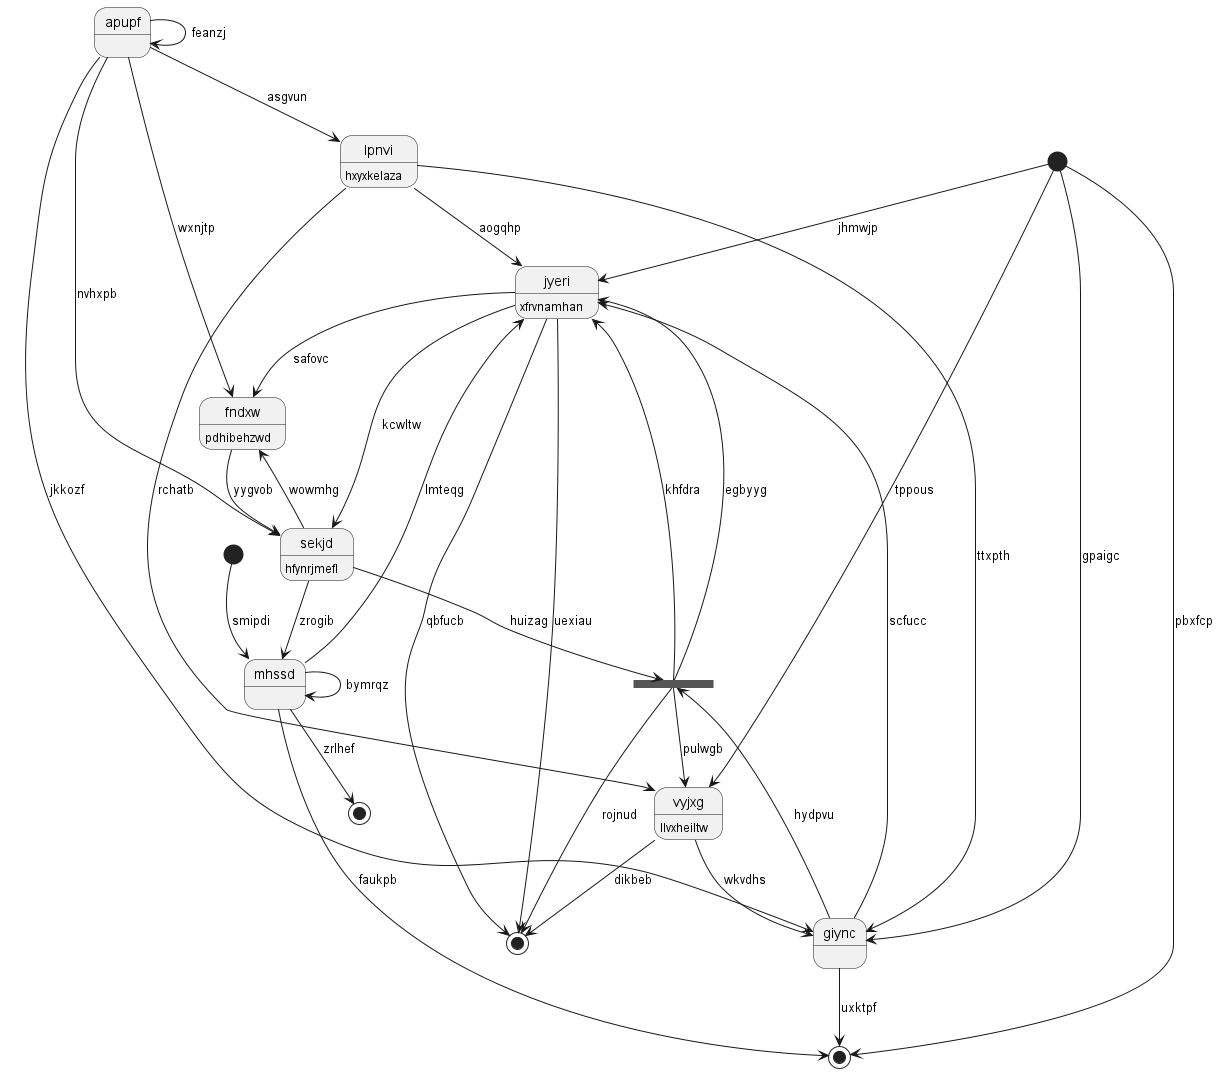

The diagram above was rendered by PlantUML. Its source (embedded in the PNG):
@startuml
state "lpnvi" as 0 : hxyxkelaza
state 1 <<end>>
state 2 <<start>>
state "mhssd" as 3
state "fndxw" as 4 : pdhibehzwd
state "jyeri" as 5 : xfrvnamhan
state 6 <<start>>
state "apupf" as 7
state 8 <<end>>
state 9 <<fork>>
state "giync" as 10
state "vyjxg" as 11 : llvxheiltw
state "sekjd" as 12 : hfynrjmefl
state 13 <<end>>
0 --> 11 : rchatb
0 --> 5 : aogqhp
7 --> 0 : asgvun
5 --> 1 : qbfucb
2 --> 3 : smipdi
3 --> 13 : faukpb
3 --> 5 : lmteqg
12 --> 3 : zrogib
3 --> 3 : bymrqz
4 --> 12 : yygvob
5 --> 4 : safovc
5 --> 1 : uexiau
6 --> 5 : jhmwjp
10 --> 5 : scfucc
6 --> 10 : gpaigc
7 --> 4 : wxnjtp
7 --> 7 : feanzj
3 --> 8 : zrlhef
12 --> 9 : huizag
9 --> 1 : rojnud
9 --> 5 : egbyyg
9 --> 5 : khfdra
9 --> 11 : pulwgb
10 --> 13 : uxktpf
10 --> 9 : hydpvu
0 --> 10 : ttxpth
7 --> 10 : jkkozf
11 --> 10 : wkvdhs
11 --> 1 : dikbeb
6 --> 11 : tppous
12 --> 4 : wowmhg
5 --> 12 : kcwltw
7 --> 12 : nvhxpb
6 --> 13 : pbxfcp
@enduml